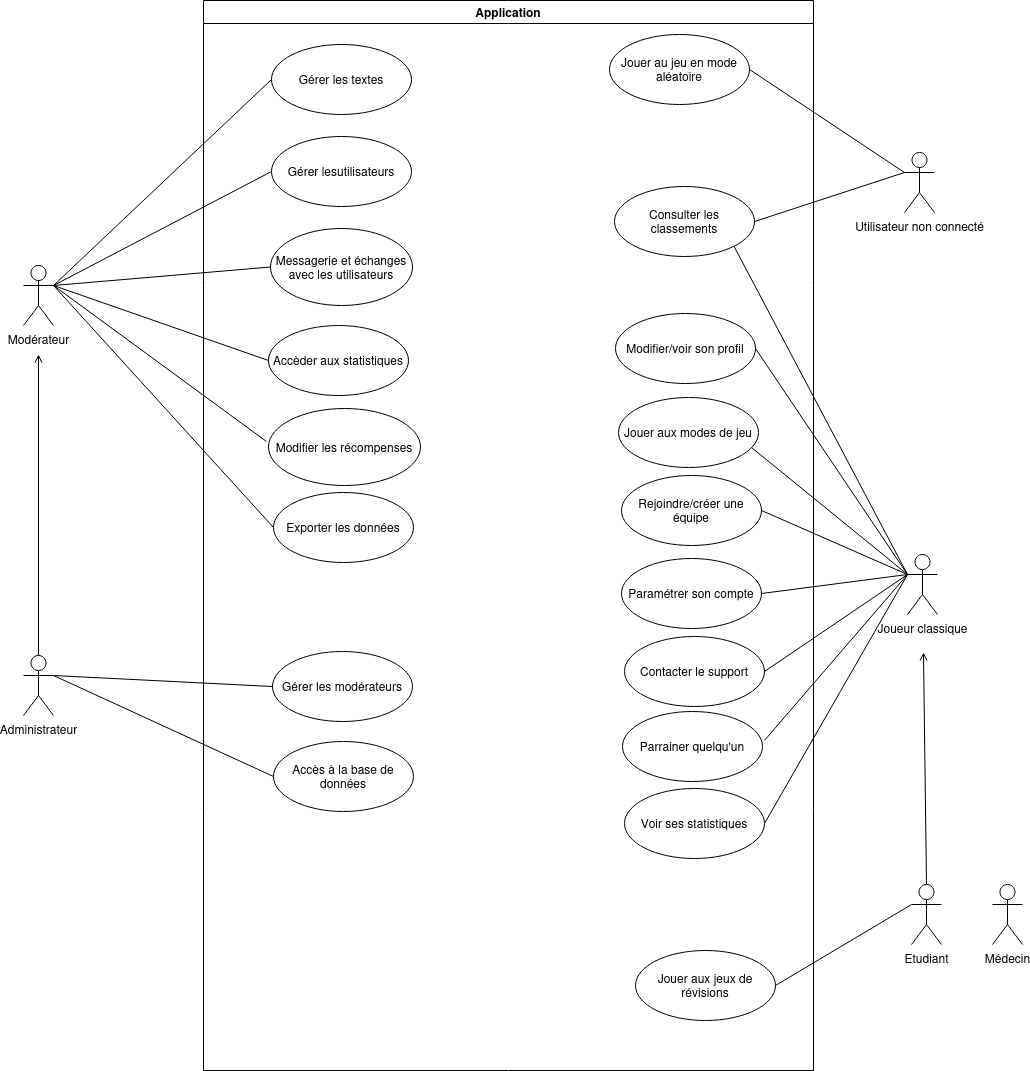

The diagram above was exported from draw.io. Its source (the exported page's mxGraphModel, read from the mxfile embedded in the PNG):
<mxGraphModel dx="2074" dy="1347" grid="0" gridSize="10" guides="0" tooltips="1" connect="1" arrows="1" fold="1" page="0" pageScale="1" pageWidth="827" pageHeight="1169" math="0" shadow="0">
  <root>
    <mxCell id="0" />
    <mxCell id="1" parent="0" />
    <mxCell id="jwvNR1NqFXSkFCZNIeDK-3" value="&lt;div&gt;Application&lt;/div&gt;" style="swimlane;whiteSpace=wrap;html=1;" vertex="1" parent="1">
      <mxGeometry x="292" y="149" width="610" height="1070" as="geometry" />
    </mxCell>
    <mxCell id="jwvNR1NqFXSkFCZNIeDK-6" value="Gérer les textes" style="ellipse;whiteSpace=wrap;html=1;" vertex="1" parent="jwvNR1NqFXSkFCZNIeDK-3">
      <mxGeometry x="68" y="44" width="140" height="70" as="geometry" />
    </mxCell>
    <mxCell id="jwvNR1NqFXSkFCZNIeDK-15" value="Gérer lesutilisateurs" style="ellipse;whiteSpace=wrap;html=1;" vertex="1" parent="jwvNR1NqFXSkFCZNIeDK-3">
      <mxGeometry x="68" y="136" width="140" height="70" as="geometry" />
    </mxCell>
    <mxCell id="jwvNR1NqFXSkFCZNIeDK-16" value="Messagerie et échanges avec les utilisateurs" style="ellipse;whiteSpace=wrap;html=1;" vertex="1" parent="jwvNR1NqFXSkFCZNIeDK-3">
      <mxGeometry x="67" y="228" width="142" height="77" as="geometry" />
    </mxCell>
    <mxCell id="jwvNR1NqFXSkFCZNIeDK-17" value="Accèder aux statistiques" style="ellipse;whiteSpace=wrap;html=1;" vertex="1" parent="jwvNR1NqFXSkFCZNIeDK-3">
      <mxGeometry x="65" y="325" width="140" height="70" as="geometry" />
    </mxCell>
    <mxCell id="jwvNR1NqFXSkFCZNIeDK-18" value="Modifier les récompenses" style="ellipse;whiteSpace=wrap;html=1;" vertex="1" parent="jwvNR1NqFXSkFCZNIeDK-3">
      <mxGeometry x="65" y="408" width="152" height="77" as="geometry" />
    </mxCell>
    <mxCell id="jwvNR1NqFXSkFCZNIeDK-19" value="Exporter les données" style="ellipse;whiteSpace=wrap;html=1;" vertex="1" parent="jwvNR1NqFXSkFCZNIeDK-3">
      <mxGeometry x="70" y="492" width="140" height="70" as="geometry" />
    </mxCell>
    <mxCell id="jwvNR1NqFXSkFCZNIeDK-20" value="Gérer les modérateurs" style="ellipse;whiteSpace=wrap;html=1;" vertex="1" parent="jwvNR1NqFXSkFCZNIeDK-3">
      <mxGeometry x="69" y="651" width="140" height="70" as="geometry" />
    </mxCell>
    <mxCell id="jwvNR1NqFXSkFCZNIeDK-21" value="Accès à la base de données" style="ellipse;whiteSpace=wrap;html=1;" vertex="1" parent="jwvNR1NqFXSkFCZNIeDK-3">
      <mxGeometry x="70" y="741" width="140" height="70" as="geometry" />
    </mxCell>
    <mxCell id="jwvNR1NqFXSkFCZNIeDK-30" value="Modifier/voir son profil" style="ellipse;whiteSpace=wrap;html=1;" vertex="1" parent="jwvNR1NqFXSkFCZNIeDK-3">
      <mxGeometry x="412" y="313" width="140" height="70" as="geometry" />
    </mxCell>
    <mxCell id="jwvNR1NqFXSkFCZNIeDK-35" value="Contacter le support" style="ellipse;whiteSpace=wrap;html=1;" vertex="1" parent="jwvNR1NqFXSkFCZNIeDK-3">
      <mxGeometry x="421" y="636" width="140" height="70" as="geometry" />
    </mxCell>
    <mxCell id="jwvNR1NqFXSkFCZNIeDK-34" value="Paramétrer son compte" style="ellipse;whiteSpace=wrap;html=1;" vertex="1" parent="jwvNR1NqFXSkFCZNIeDK-3">
      <mxGeometry x="418" y="558" width="140" height="70" as="geometry" />
    </mxCell>
    <mxCell id="jwvNR1NqFXSkFCZNIeDK-33" value="Rejoindre/créer une équipe" style="ellipse;whiteSpace=wrap;html=1;" vertex="1" parent="jwvNR1NqFXSkFCZNIeDK-3">
      <mxGeometry x="418" y="475" width="140" height="70" as="geometry" />
    </mxCell>
    <mxCell id="jwvNR1NqFXSkFCZNIeDK-32" value="Consulter les classements" style="ellipse;whiteSpace=wrap;html=1;" vertex="1" parent="jwvNR1NqFXSkFCZNIeDK-3">
      <mxGeometry x="411" y="186" width="140" height="70" as="geometry" />
    </mxCell>
    <mxCell id="jwvNR1NqFXSkFCZNIeDK-31" value="Jouer aux modes de jeu" style="ellipse;whiteSpace=wrap;html=1;" vertex="1" parent="jwvNR1NqFXSkFCZNIeDK-3">
      <mxGeometry x="415" y="397" width="140" height="70" as="geometry" />
    </mxCell>
    <mxCell id="jwvNR1NqFXSkFCZNIeDK-37" value="Jouer aux jeux de révisions" style="ellipse;whiteSpace=wrap;html=1;" vertex="1" parent="jwvNR1NqFXSkFCZNIeDK-3">
      <mxGeometry x="432" y="950" width="140" height="70" as="geometry" />
    </mxCell>
    <mxCell id="jwvNR1NqFXSkFCZNIeDK-40" value="Jouer au jeu en mode aléatoire" style="ellipse;whiteSpace=wrap;html=1;" vertex="1" parent="jwvNR1NqFXSkFCZNIeDK-3">
      <mxGeometry x="406" y="34" width="140" height="70" as="geometry" />
    </mxCell>
    <mxCell id="jwvNR1NqFXSkFCZNIeDK-47" value="Parrainer quelqu'un" style="ellipse;whiteSpace=wrap;html=1;" vertex="1" parent="jwvNR1NqFXSkFCZNIeDK-3">
      <mxGeometry x="419" y="711" width="140" height="70" as="geometry" />
    </mxCell>
    <mxCell id="jwvNR1NqFXSkFCZNIeDK-52" value="Voir ses statistiques" style="ellipse;whiteSpace=wrap;html=1;" vertex="1" parent="jwvNR1NqFXSkFCZNIeDK-3">
      <mxGeometry x="421" y="788" width="140" height="70" as="geometry" />
    </mxCell>
    <mxCell id="jwvNR1NqFXSkFCZNIeDK-4" value="Modérateur" style="shape=umlActor;verticalLabelPosition=bottom;verticalAlign=top;html=1;" vertex="1" parent="1">
      <mxGeometry x="112" y="414" width="30" height="60" as="geometry" />
    </mxCell>
    <mxCell id="jwvNR1NqFXSkFCZNIeDK-5" value="Administrateur" style="shape=umlActor;verticalLabelPosition=bottom;verticalAlign=top;html=1;" vertex="1" parent="1">
      <mxGeometry x="112" y="804" width="30" height="60" as="geometry" />
    </mxCell>
    <mxCell id="jwvNR1NqFXSkFCZNIeDK-8" value="" style="endArrow=none;endFill=0;endSize=12;html=1;rounded=0;entryX=0.5;entryY=0;entryDx=0;entryDy=0;entryPerimeter=0;startArrow=open;startFill=0;" edge="1" parent="1" target="jwvNR1NqFXSkFCZNIeDK-5">
      <mxGeometry width="160" relative="1" as="geometry">
        <mxPoint x="127" y="503" as="sourcePoint" />
        <mxPoint x="492" y="690" as="targetPoint" />
      </mxGeometry>
    </mxCell>
    <mxCell id="jwvNR1NqFXSkFCZNIeDK-9" value="Utilisateur non connecté" style="shape=umlActor;verticalLabelPosition=bottom;verticalAlign=top;html=1;" vertex="1" parent="1">
      <mxGeometry x="993" y="301" width="30" height="60" as="geometry" />
    </mxCell>
    <mxCell id="jwvNR1NqFXSkFCZNIeDK-11" value="Etudiant" style="shape=umlActor;verticalLabelPosition=bottom;verticalAlign=top;html=1;" vertex="1" parent="1">
      <mxGeometry x="1000" y="1033" width="30" height="60" as="geometry" />
    </mxCell>
    <mxCell id="jwvNR1NqFXSkFCZNIeDK-14" value="Médecin" style="shape=umlActor;verticalLabelPosition=bottom;verticalAlign=top;html=1;outlineConnect=0;" vertex="1" parent="1">
      <mxGeometry x="1081" y="1033" width="30" height="60" as="geometry" />
    </mxCell>
    <mxCell id="jwvNR1NqFXSkFCZNIeDK-22" value="" style="endArrow=none;html=1;rounded=0;entryX=0;entryY=0.5;entryDx=0;entryDy=0;exitX=1;exitY=0.3333333333333333;exitDx=0;exitDy=0;exitPerimeter=0;" edge="1" parent="1" source="jwvNR1NqFXSkFCZNIeDK-4" target="jwvNR1NqFXSkFCZNIeDK-6">
      <mxGeometry width="50" height="50" relative="1" as="geometry">
        <mxPoint x="387" y="715" as="sourcePoint" />
        <mxPoint x="437" y="665" as="targetPoint" />
      </mxGeometry>
    </mxCell>
    <mxCell id="jwvNR1NqFXSkFCZNIeDK-23" value="" style="endArrow=none;html=1;rounded=0;entryX=0;entryY=0.5;entryDx=0;entryDy=0;exitX=1;exitY=0.3333333333333333;exitDx=0;exitDy=0;exitPerimeter=0;" edge="1" parent="1" source="jwvNR1NqFXSkFCZNIeDK-4" target="jwvNR1NqFXSkFCZNIeDK-15">
      <mxGeometry width="50" height="50" relative="1" as="geometry">
        <mxPoint x="387" y="715" as="sourcePoint" />
        <mxPoint x="437" y="665" as="targetPoint" />
      </mxGeometry>
    </mxCell>
    <mxCell id="jwvNR1NqFXSkFCZNIeDK-24" value="" style="endArrow=none;html=1;rounded=0;entryX=0;entryY=0.5;entryDx=0;entryDy=0;exitX=1;exitY=0.3333333333333333;exitDx=0;exitDy=0;exitPerimeter=0;" edge="1" parent="1" source="jwvNR1NqFXSkFCZNIeDK-4" target="jwvNR1NqFXSkFCZNIeDK-16">
      <mxGeometry width="50" height="50" relative="1" as="geometry">
        <mxPoint x="387" y="715" as="sourcePoint" />
        <mxPoint x="437" y="665" as="targetPoint" />
      </mxGeometry>
    </mxCell>
    <mxCell id="jwvNR1NqFXSkFCZNIeDK-25" value="" style="endArrow=none;html=1;rounded=0;entryX=0;entryY=0.5;entryDx=0;entryDy=0;exitX=1;exitY=0.3333333333333333;exitDx=0;exitDy=0;exitPerimeter=0;" edge="1" parent="1" source="jwvNR1NqFXSkFCZNIeDK-4" target="jwvNR1NqFXSkFCZNIeDK-17">
      <mxGeometry width="50" height="50" relative="1" as="geometry">
        <mxPoint x="387" y="715" as="sourcePoint" />
        <mxPoint x="437" y="665" as="targetPoint" />
      </mxGeometry>
    </mxCell>
    <mxCell id="jwvNR1NqFXSkFCZNIeDK-26" value="" style="endArrow=none;html=1;rounded=0;entryX=-0.013;entryY=0.429;entryDx=0;entryDy=0;entryPerimeter=0;exitX=1;exitY=0.3333333333333333;exitDx=0;exitDy=0;exitPerimeter=0;" edge="1" parent="1" source="jwvNR1NqFXSkFCZNIeDK-4" target="jwvNR1NqFXSkFCZNIeDK-18">
      <mxGeometry width="50" height="50" relative="1" as="geometry">
        <mxPoint x="147" y="278" as="sourcePoint" />
        <mxPoint x="437" y="665" as="targetPoint" />
      </mxGeometry>
    </mxCell>
    <mxCell id="jwvNR1NqFXSkFCZNIeDK-27" value="" style="endArrow=none;html=1;rounded=0;entryX=0;entryY=0.5;entryDx=0;entryDy=0;exitX=1;exitY=0.3333333333333333;exitDx=0;exitDy=0;exitPerimeter=0;" edge="1" parent="1" source="jwvNR1NqFXSkFCZNIeDK-4" target="jwvNR1NqFXSkFCZNIeDK-19">
      <mxGeometry width="50" height="50" relative="1" as="geometry">
        <mxPoint x="387" y="715" as="sourcePoint" />
        <mxPoint x="437" y="665" as="targetPoint" />
      </mxGeometry>
    </mxCell>
    <mxCell id="jwvNR1NqFXSkFCZNIeDK-28" value="" style="endArrow=none;html=1;rounded=0;entryX=0;entryY=0.5;entryDx=0;entryDy=0;exitX=1;exitY=0.3333333333333333;exitDx=0;exitDy=0;exitPerimeter=0;" edge="1" parent="1" source="jwvNR1NqFXSkFCZNIeDK-5" target="jwvNR1NqFXSkFCZNIeDK-20">
      <mxGeometry width="50" height="50" relative="1" as="geometry">
        <mxPoint x="387" y="715" as="sourcePoint" />
        <mxPoint x="437" y="665" as="targetPoint" />
      </mxGeometry>
    </mxCell>
    <mxCell id="jwvNR1NqFXSkFCZNIeDK-29" value="" style="endArrow=none;html=1;rounded=0;entryX=0;entryY=0.5;entryDx=0;entryDy=0;exitX=1;exitY=0.3333333333333333;exitDx=0;exitDy=0;exitPerimeter=0;" edge="1" parent="1" source="jwvNR1NqFXSkFCZNIeDK-5" target="jwvNR1NqFXSkFCZNIeDK-21">
      <mxGeometry width="50" height="50" relative="1" as="geometry">
        <mxPoint x="387" y="715" as="sourcePoint" />
        <mxPoint x="437" y="665" as="targetPoint" />
      </mxGeometry>
    </mxCell>
    <mxCell id="jwvNR1NqFXSkFCZNIeDK-36" value="" style="endArrow=none;endFill=0;endSize=12;html=1;rounded=0;entryX=0.5;entryY=0;entryDx=0;entryDy=0;entryPerimeter=0;startArrow=open;startFill=0;" edge="1" parent="1" target="jwvNR1NqFXSkFCZNIeDK-11">
      <mxGeometry width="160" relative="1" as="geometry">
        <mxPoint x="1012" y="801" as="sourcePoint" />
        <mxPoint x="137" y="814" as="targetPoint" />
      </mxGeometry>
    </mxCell>
    <mxCell id="jwvNR1NqFXSkFCZNIeDK-38" value="" style="endArrow=none;html=1;rounded=0;entryX=0;entryY=0.3333333333333333;entryDx=0;entryDy=0;entryPerimeter=0;exitX=1;exitY=0.5;exitDx=0;exitDy=0;" edge="1" parent="1" source="jwvNR1NqFXSkFCZNIeDK-37" target="jwvNR1NqFXSkFCZNIeDK-11">
      <mxGeometry width="50" height="50" relative="1" as="geometry">
        <mxPoint x="387" y="715" as="sourcePoint" />
        <mxPoint x="437" y="665" as="targetPoint" />
      </mxGeometry>
    </mxCell>
    <mxCell id="jwvNR1NqFXSkFCZNIeDK-41" value="" style="endArrow=none;html=1;rounded=0;entryX=0;entryY=0.3333333333333333;entryDx=0;entryDy=0;entryPerimeter=0;exitX=1;exitY=0.5;exitDx=0;exitDy=0;" edge="1" parent="1" source="jwvNR1NqFXSkFCZNIeDK-40" target="jwvNR1NqFXSkFCZNIeDK-9">
      <mxGeometry width="50" height="50" relative="1" as="geometry">
        <mxPoint x="387" y="715" as="sourcePoint" />
        <mxPoint x="437" y="665" as="targetPoint" />
      </mxGeometry>
    </mxCell>
    <mxCell id="jwvNR1NqFXSkFCZNIeDK-43" value="" style="endArrow=none;html=1;rounded=0;entryX=0;entryY=0.3333333333333333;entryDx=0;entryDy=0;entryPerimeter=0;exitX=1;exitY=0.5;exitDx=0;exitDy=0;" edge="1" parent="1" source="jwvNR1NqFXSkFCZNIeDK-32" target="jwvNR1NqFXSkFCZNIeDK-9">
      <mxGeometry width="50" height="50" relative="1" as="geometry">
        <mxPoint x="387" y="715" as="sourcePoint" />
        <mxPoint x="437" y="665" as="targetPoint" />
      </mxGeometry>
    </mxCell>
    <mxCell id="jwvNR1NqFXSkFCZNIeDK-44" value="" style="endArrow=none;html=1;rounded=0;entryX=0;entryY=0.3333333333333333;entryDx=0;entryDy=0;entryPerimeter=0;exitX=1;exitY=0.5;exitDx=0;exitDy=0;" edge="1" parent="1" source="jwvNR1NqFXSkFCZNIeDK-30" target="jwvNR1NqFXSkFCZNIeDK-10">
      <mxGeometry width="50" height="50" relative="1" as="geometry">
        <mxPoint x="387" y="715" as="sourcePoint" />
        <mxPoint x="437" y="665" as="targetPoint" />
      </mxGeometry>
    </mxCell>
    <mxCell id="jwvNR1NqFXSkFCZNIeDK-45" value="" style="endArrow=none;html=1;rounded=0;entryX=0;entryY=0.3333333333333333;entryDx=0;entryDy=0;entryPerimeter=0;exitX=0.95;exitY=0.714;exitDx=0;exitDy=0;exitPerimeter=0;" edge="1" parent="1" source="jwvNR1NqFXSkFCZNIeDK-31" target="jwvNR1NqFXSkFCZNIeDK-10">
      <mxGeometry width="50" height="50" relative="1" as="geometry">
        <mxPoint x="843" y="580" as="sourcePoint" />
        <mxPoint x="437" y="665" as="targetPoint" />
      </mxGeometry>
    </mxCell>
    <mxCell id="jwvNR1NqFXSkFCZNIeDK-46" value="" style="endArrow=none;html=1;rounded=0;entryX=0;entryY=0.3333333333333333;entryDx=0;entryDy=0;entryPerimeter=0;exitX=1;exitY=0.5;exitDx=0;exitDy=0;" edge="1" parent="1" source="jwvNR1NqFXSkFCZNIeDK-33" target="jwvNR1NqFXSkFCZNIeDK-10">
      <mxGeometry width="50" height="50" relative="1" as="geometry">
        <mxPoint x="387" y="715" as="sourcePoint" />
        <mxPoint x="437" y="665" as="targetPoint" />
      </mxGeometry>
    </mxCell>
    <mxCell id="jwvNR1NqFXSkFCZNIeDK-48" value="" style="endArrow=none;html=1;rounded=0;exitX=1;exitY=0.5;exitDx=0;exitDy=0;entryX=0;entryY=0.3333333333333333;entryDx=0;entryDy=0;entryPerimeter=0;" edge="1" parent="1" source="jwvNR1NqFXSkFCZNIeDK-34" target="jwvNR1NqFXSkFCZNIeDK-10">
      <mxGeometry width="50" height="50" relative="1" as="geometry">
        <mxPoint x="860" y="669" as="sourcePoint" />
        <mxPoint x="995" y="535" as="targetPoint" />
      </mxGeometry>
    </mxCell>
    <mxCell id="jwvNR1NqFXSkFCZNIeDK-49" value="" style="endArrow=none;html=1;rounded=0;exitX=1;exitY=0.5;exitDx=0;exitDy=0;entryX=0;entryY=0.3333333333333333;entryDx=0;entryDy=0;entryPerimeter=0;" edge="1" parent="1" source="jwvNR1NqFXSkFCZNIeDK-35" target="jwvNR1NqFXSkFCZNIeDK-10">
      <mxGeometry width="50" height="50" relative="1" as="geometry">
        <mxPoint x="860" y="752" as="sourcePoint" />
        <mxPoint x="994" y="540" as="targetPoint" />
      </mxGeometry>
    </mxCell>
    <mxCell id="jwvNR1NqFXSkFCZNIeDK-50" value="" style="endArrow=none;html=1;rounded=0;exitX=1.014;exitY=0.414;exitDx=0;exitDy=0;exitPerimeter=0;entryX=0;entryY=0.3333333333333333;entryDx=0;entryDy=0;entryPerimeter=0;" edge="1" parent="1" source="jwvNR1NqFXSkFCZNIeDK-47" target="jwvNR1NqFXSkFCZNIeDK-10">
      <mxGeometry width="50" height="50" relative="1" as="geometry">
        <mxPoint x="387" y="715" as="sourcePoint" />
        <mxPoint x="997" y="537" as="targetPoint" />
      </mxGeometry>
    </mxCell>
    <mxCell id="jwvNR1NqFXSkFCZNIeDK-10" value="Joueur classique" style="shape=umlActor;verticalLabelPosition=bottom;verticalAlign=top;html=1;" vertex="1" parent="1">
      <mxGeometry x="996" y="703" width="30" height="60" as="geometry" />
    </mxCell>
    <mxCell id="jwvNR1NqFXSkFCZNIeDK-53" value="" style="endArrow=none;html=1;rounded=0;entryX=0;entryY=0.3333333333333333;entryDx=0;entryDy=0;entryPerimeter=0;exitX=1;exitY=0.5;exitDx=0;exitDy=0;" edge="1" parent="1" source="jwvNR1NqFXSkFCZNIeDK-52" target="jwvNR1NqFXSkFCZNIeDK-10">
      <mxGeometry width="50" height="50" relative="1" as="geometry">
        <mxPoint x="387" y="715" as="sourcePoint" />
        <mxPoint x="437" y="665" as="targetPoint" />
      </mxGeometry>
    </mxCell>
    <mxCell id="jwvNR1NqFXSkFCZNIeDK-54" value="" style="endArrow=none;html=1;rounded=0;entryX=0;entryY=0.3333333333333333;entryDx=0;entryDy=0;entryPerimeter=0;exitX=1;exitY=1;exitDx=0;exitDy=0;" edge="1" parent="1" source="jwvNR1NqFXSkFCZNIeDK-32" target="jwvNR1NqFXSkFCZNIeDK-10">
      <mxGeometry width="50" height="50" relative="1" as="geometry">
        <mxPoint x="387" y="715" as="sourcePoint" />
        <mxPoint x="437" y="665" as="targetPoint" />
      </mxGeometry>
    </mxCell>
  </root>
</mxGraphModel>